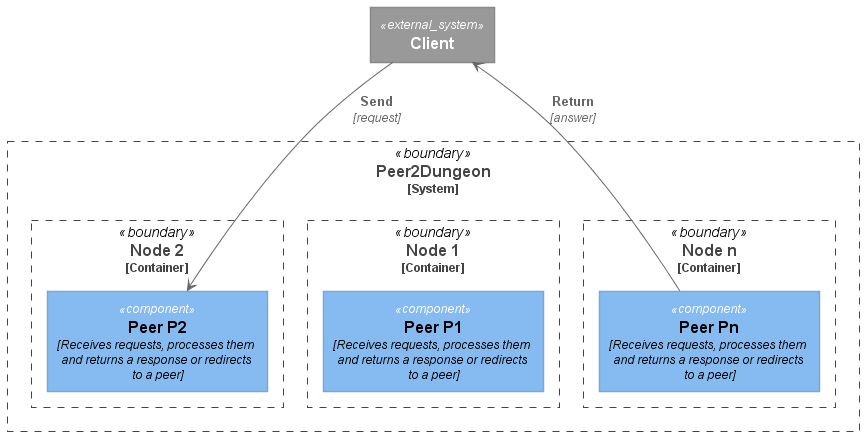

The diagram above was rendered by PlantUML. Its source (embedded in the PNG):
@startuml ContainerDiagram
!includeurl https://raw.githubusercontent.com/RicardoNiepel/C4-PlantUML/release/1-0/C4_Container.puml
!includeurl https://raw.githubusercontent.com/RicardoNiepel/C4-PlantUML/release/1-0/C4_Component.puml

System_Ext(client, "Client")

System_Boundary(peer2dungeon, "Peer2Dungeon") {
  Container_Boundary(noden, "Node n") { 
    Component(peern, "Peer Pn", "Receives requests, processes them and returns a response or redirects to a peer")
  }
  Container_Boundary(node1, "Node 1") { 
    Component(peer1, "Peer P1", "Receives requests, processes them and returns a response or redirects to a peer")
  }
  Container_Boundary(node2, "Node 2") { 
    Component(peer2, "Peer P2", "Receives requests, processes them and returns a response or redirects to a peer")
  }
}

Rel(peern, client, "Return", "answer")
Rel(client, peer2, "Send", "request")

@enduml